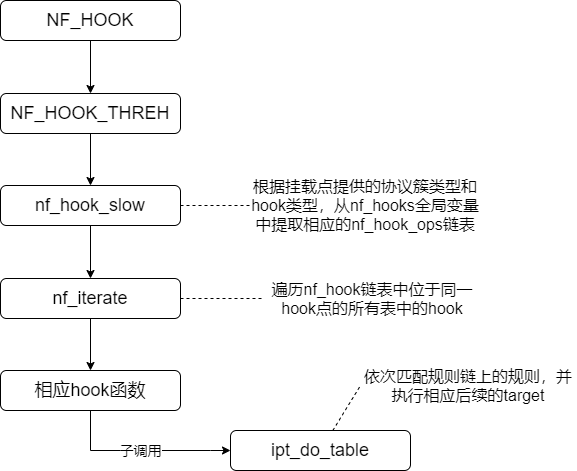

The diagram above was exported from draw.io. Its source (the exported page's mxGraphModel, read from the mxfile embedded in the PNG):
<mxGraphModel dx="329" dy="792" grid="1" gridSize="10" guides="1" tooltips="1" connect="1" arrows="1" fold="1" page="1" pageScale="1" pageWidth="827" pageHeight="1169" math="0" shadow="0">
  <root>
    <mxCell id="0" />
    <mxCell id="1" parent="0" />
    <mxCell id="6" value="" style="edgeStyle=orthogonalEdgeStyle;rounded=0;orthogonalLoop=1;jettySize=auto;html=1;" parent="1" source="3" target="5" edge="1">
      <mxGeometry relative="1" as="geometry" />
    </mxCell>
    <mxCell id="3" value="&lt;font style=&quot;font-size: 18px&quot;&gt;NF_HOOK&lt;/font&gt;" style="rounded=1;whiteSpace=wrap;html=1;" parent="1" vertex="1">
      <mxGeometry x="150" y="170" width="180" height="40" as="geometry" />
    </mxCell>
    <mxCell id="8" value="" style="edgeStyle=orthogonalEdgeStyle;rounded=0;orthogonalLoop=1;jettySize=auto;html=1;" parent="1" source="5" target="7" edge="1">
      <mxGeometry relative="1" as="geometry" />
    </mxCell>
    <mxCell id="5" value="&lt;font style=&quot;font-size: 18px&quot;&gt;NF_HOOK_THREH&lt;/font&gt;" style="rounded=1;whiteSpace=wrap;html=1;" parent="1" vertex="1">
      <mxGeometry x="150" y="263" width="180" height="40" as="geometry" />
    </mxCell>
    <mxCell id="11" value="" style="edgeStyle=orthogonalEdgeStyle;rounded=0;orthogonalLoop=1;jettySize=auto;html=1;" parent="1" source="7" target="10" edge="1">
      <mxGeometry relative="1" as="geometry" />
    </mxCell>
    <mxCell id="7" value="&lt;font style=&quot;font-size: 18px&quot;&gt;nf_hook_slow&lt;/font&gt;" style="rounded=1;whiteSpace=wrap;html=1;" parent="1" vertex="1">
      <mxGeometry x="150" y="355" width="180" height="40" as="geometry" />
    </mxCell>
    <mxCell id="13" value="" style="edgeStyle=orthogonalEdgeStyle;rounded=0;orthogonalLoop=1;jettySize=auto;html=1;" parent="1" source="10" target="12" edge="1">
      <mxGeometry relative="1" as="geometry" />
    </mxCell>
    <mxCell id="10" value="&lt;font style=&quot;font-size: 18px&quot;&gt;nf_iterate&lt;/font&gt;" style="rounded=1;whiteSpace=wrap;html=1;" parent="1" vertex="1">
      <mxGeometry x="150" y="448" width="180" height="40" as="geometry" />
    </mxCell>
    <mxCell id="15" value="子调用" style="edgeStyle=orthogonalEdgeStyle;rounded=0;orthogonalLoop=1;jettySize=auto;html=1;fontSize=14;" parent="1" source="12" target="14" edge="1">
      <mxGeometry relative="1" as="geometry">
        <Array as="points">
          <mxPoint x="360" y="620" />
          <mxPoint x="360" y="620" />
        </Array>
      </mxGeometry>
    </mxCell>
    <mxCell id="12" value="&lt;font style=&quot;font-size: 18px&quot;&gt;相应hook函数&lt;/font&gt;" style="rounded=1;whiteSpace=wrap;html=1;" parent="1" vertex="1">
      <mxGeometry x="150" y="540" width="180" height="40" as="geometry" />
    </mxCell>
    <mxCell id="14" value="&lt;font style=&quot;font-size: 18px&quot;&gt;ipt_do_table&lt;/font&gt;" style="rounded=1;whiteSpace=wrap;html=1;" parent="1" vertex="1">
      <mxGeometry x="380" y="600" width="180" height="40" as="geometry" />
    </mxCell>
    <mxCell id="9" value="&lt;font style=&quot;font-size: 16px&quot;&gt;根据挂载点提供的协议簇类型和hook类型，从nf_hooks全局变量中提取相应的nf_hook_ops链表&lt;/font&gt;" style="text;html=1;strokeColor=none;fillColor=none;align=center;verticalAlign=middle;whiteSpace=wrap;rounded=0;" parent="1" vertex="1">
      <mxGeometry x="400" y="350" width="230" height="50" as="geometry" />
    </mxCell>
    <mxCell id="16" value="&lt;font style=&quot;font-size: 16px&quot;&gt;遍历nf_hook链表中位于同一hook点的所有表中的hook&lt;/font&gt;" style="text;html=1;strokeColor=none;fillColor=none;align=center;verticalAlign=middle;whiteSpace=wrap;rounded=0;" parent="1" vertex="1">
      <mxGeometry x="414" y="443" width="216" height="50" as="geometry" />
    </mxCell>
    <mxCell id="18" value="" style="endArrow=none;dashed=1;html=1;fontSize=14;entryX=0;entryY=0.5;entryDx=0;entryDy=0;exitX=1;exitY=0.5;exitDx=0;exitDy=0;" parent="1" source="10" target="16" edge="1">
      <mxGeometry width="50" height="50" relative="1" as="geometry">
        <mxPoint x="390" y="630" as="sourcePoint" />
        <mxPoint x="440" y="580" as="targetPoint" />
      </mxGeometry>
    </mxCell>
    <mxCell id="19" value="" style="endArrow=none;dashed=1;html=1;fontSize=14;exitX=1;exitY=0.5;exitDx=0;exitDy=0;entryX=0;entryY=0.5;entryDx=0;entryDy=0;" parent="1" source="7" target="9" edge="1">
      <mxGeometry width="50" height="50" relative="1" as="geometry">
        <mxPoint x="680" y="480" as="sourcePoint" />
        <mxPoint x="730" y="430" as="targetPoint" />
      </mxGeometry>
    </mxCell>
    <mxCell id="20" value="&lt;span style=&quot;font-size: 16px&quot;&gt;依次匹配规则链上的规则，并执行相应后续的target&lt;/span&gt;" style="text;html=1;strokeColor=none;fillColor=none;align=center;verticalAlign=middle;whiteSpace=wrap;rounded=0;" parent="1" vertex="1">
      <mxGeometry x="510" y="530" width="216" height="50" as="geometry" />
    </mxCell>
    <mxCell id="21" value="" style="endArrow=none;dashed=1;html=1;fontSize=14;entryX=0;entryY=0.5;entryDx=0;entryDy=0;" parent="1" source="14" target="20" edge="1">
      <mxGeometry width="50" height="50" relative="1" as="geometry">
        <mxPoint x="390" y="530" as="sourcePoint" />
        <mxPoint x="440" y="480" as="targetPoint" />
      </mxGeometry>
    </mxCell>
  </root>
</mxGraphModel>